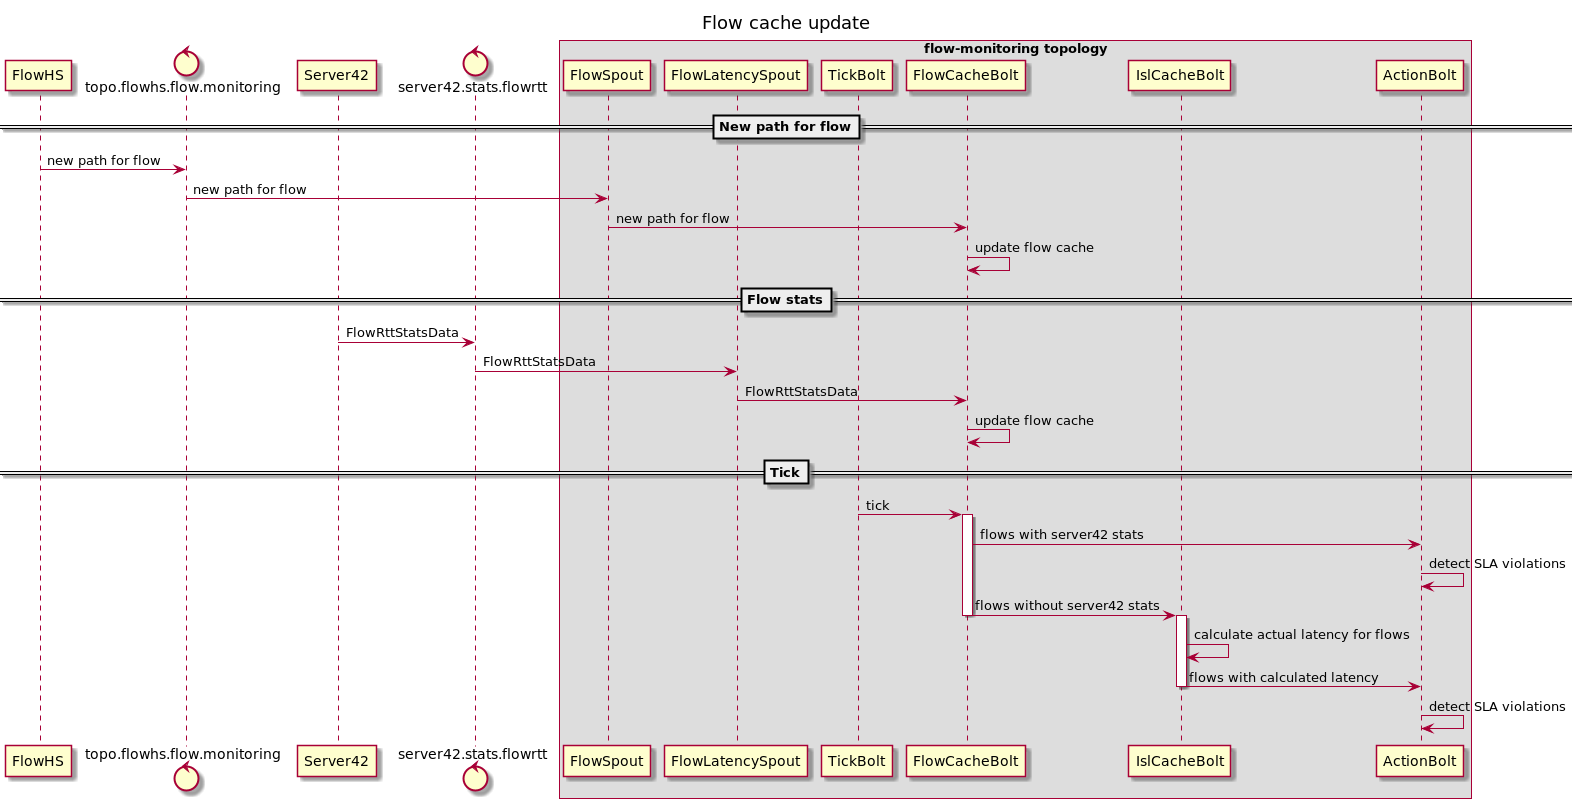

The diagram above was rendered by PlantUML. Its source (embedded in the PNG):
@startuml
title Flow cache update

participant FlowHS
control topo.flowhs.flow.monitoring
participant Server42
control server42.stats.flowrtt
box flow-monitoring topology
participant FlowSpout
participant FlowLatencySpout
participant TickBolt
participant FlowCacheBolt
participant IslCacheBolt
participant ActionBolt
end box

==New path for flow==
FlowHS -> topo.flowhs.flow.monitoring : new path for flow
topo.flowhs.flow.monitoring -> FlowSpout : new path for flow
FlowSpout -> FlowCacheBolt : new path for flow
FlowCacheBolt -> FlowCacheBolt : update flow cache

==Flow stats==
Server42 -> server42.stats.flowrtt : FlowRttStatsData
server42.stats.flowrtt -> FlowLatencySpout : FlowRttStatsData
FlowLatencySpout -> FlowCacheBolt : FlowRttStatsData
FlowCacheBolt -> FlowCacheBolt : update flow cache

==Tick==
TickBolt -> FlowCacheBolt : tick
activate FlowCacheBolt
FlowCacheBolt -> ActionBolt : flows with server42 stats
ActionBolt -> ActionBolt : detect SLA violations
FlowCacheBolt -> IslCacheBolt : flows without server42 stats
deactivate FlowCacheBolt
activate IslCacheBolt
IslCacheBolt -> IslCacheBolt : calculate actual latency for flows
IslCacheBolt -> ActionBolt : flows with calculated latency
deactivate IslCacheBolt
ActionBolt -> ActionBolt : detect SLA violations

@enduml